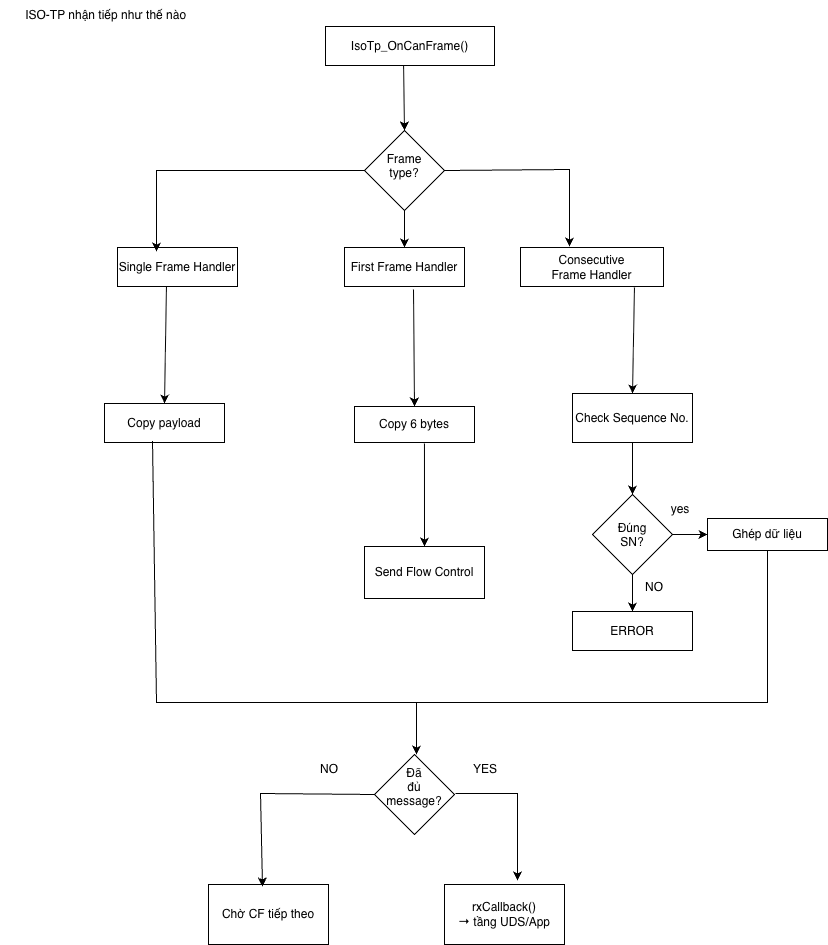

The diagram above was exported from draw.io. Its source (the exported page's mxGraphModel, read from the mxfile embedded in the PNG):
<mxGraphModel dx="902" dy="678" grid="1" gridSize="13" guides="1" tooltips="1" connect="1" arrows="1" fold="1" page="1" pageScale="1" pageWidth="827" pageHeight="1169" math="0" shadow="0">
  <root>
    <mxCell id="0" />
    <mxCell id="1" parent="0" />
    <mxCell id="vfwOQ4VEkXpH0CXWWtJn-1" parent="1" style="rounded=0;whiteSpace=wrap;html=1;" value="IsoTp_OnCanFrame()" vertex="1">
      <mxGeometry height="39" width="169" x="325" y="52" as="geometry" />
    </mxCell>
    <mxCell id="vfwOQ4VEkXpH0CXWWtJn-2" parent="1" style="rhombus;whiteSpace=wrap;html=1;shapeInside=1;" value="Frame type?" vertex="1">
      <mxGeometry height="80" width="80" x="364" y="156" as="geometry" />
    </mxCell>
    <mxCell id="vfwOQ4VEkXpH0CXWWtJn-3" edge="1" parent="1" source="vfwOQ4VEkXpH0CXWWtJn-1" style="endArrow=classic;html=1;rounded=0;entryX=0.5;entryY=0;entryDx=0;entryDy=0;exitX=0.462;exitY=1;exitDx=0;exitDy=0;exitPerimeter=0;" target="vfwOQ4VEkXpH0CXWWtJn-2" value="">
      <mxGeometry height="50" relative="1" width="50" as="geometry">
        <mxPoint x="286" y="167" as="sourcePoint" />
        <mxPoint x="336" y="117" as="targetPoint" />
      </mxGeometry>
    </mxCell>
    <mxCell id="vfwOQ4VEkXpH0CXWWtJn-4" parent="1" style="rounded=0;whiteSpace=wrap;html=1;" value="Single Frame&amp;nbsp;Handler" vertex="1">
      <mxGeometry height="39" width="120" x="117" y="273" as="geometry" />
    </mxCell>
    <mxCell id="vfwOQ4VEkXpH0CXWWtJn-5" parent="1" style="rounded=0;whiteSpace=wrap;html=1;fontStyle=1" value="&lt;span style=&quot;font-weight: normal;&quot;&gt;First Frame&amp;nbsp;Handler&lt;/span&gt;" vertex="1">
      <mxGeometry height="39" width="120" x="344" y="273" as="geometry" />
    </mxCell>
    <mxCell id="vfwOQ4VEkXpH0CXWWtJn-6" parent="1" style="rounded=0;whiteSpace=wrap;html=1;" value="Consecutive Frame&amp;nbsp;Handler" vertex="1">
      <mxGeometry height="39" width="143" x="520" y="273" as="geometry" />
    </mxCell>
    <mxCell id="vfwOQ4VEkXpH0CXWWtJn-7" edge="1" parent="1" source="vfwOQ4VEkXpH0CXWWtJn-2" style="endArrow=classic;html=1;rounded=0;exitX=0;exitY=0.5;exitDx=0;exitDy=0;entryX=0.325;entryY=0.103;entryDx=0;entryDy=0;entryPerimeter=0;" target="vfwOQ4VEkXpH0CXWWtJn-4" value="">
      <mxGeometry height="50" relative="1" width="50" as="geometry">
        <Array as="points">
          <mxPoint x="156" y="196" />
        </Array>
        <mxPoint x="195" y="232" as="sourcePoint" />
        <mxPoint x="245" y="182" as="targetPoint" />
      </mxGeometry>
    </mxCell>
    <mxCell id="vfwOQ4VEkXpH0CXWWtJn-8" edge="1" parent="1" source="vfwOQ4VEkXpH0CXWWtJn-2" style="endArrow=classic;html=1;rounded=0;entryX=0.5;entryY=0;entryDx=0;entryDy=0;exitX=0.5;exitY=1;exitDx=0;exitDy=0;" target="vfwOQ4VEkXpH0CXWWtJn-5" value="">
      <mxGeometry height="50" relative="1" width="50" as="geometry">
        <mxPoint x="312" y="466" as="sourcePoint" />
        <mxPoint x="362" y="416" as="targetPoint" />
      </mxGeometry>
    </mxCell>
    <mxCell id="vfwOQ4VEkXpH0CXWWtJn-9" edge="1" parent="1" source="vfwOQ4VEkXpH0CXWWtJn-2" style="endArrow=classic;html=1;rounded=0;entryX=0.343;entryY=-0.026;entryDx=0;entryDy=0;entryPerimeter=0;exitX=1;exitY=0.5;exitDx=0;exitDy=0;" target="vfwOQ4VEkXpH0CXWWtJn-6" value="">
      <mxGeometry height="50" relative="1" width="50" as="geometry">
        <Array as="points">
          <mxPoint x="569.05" y="195" />
        </Array>
        <mxPoint x="520" y="219" as="sourcePoint" />
        <mxPoint x="570" y="169" as="targetPoint" />
      </mxGeometry>
    </mxCell>
    <mxCell id="vfwOQ4VEkXpH0CXWWtJn-10" parent="1" style="rounded=0;whiteSpace=wrap;html=1;" value="Copy payload" vertex="1">
      <mxGeometry height="39" width="120" x="104" y="429" as="geometry" />
    </mxCell>
    <mxCell id="vfwOQ4VEkXpH0CXWWtJn-11" edge="1" parent="1" source="vfwOQ4VEkXpH0CXWWtJn-4" style="endArrow=classic;html=1;rounded=0;entryX=0.5;entryY=0;entryDx=0;entryDy=0;exitX=0.408;exitY=1;exitDx=0;exitDy=0;exitPerimeter=0;" target="vfwOQ4VEkXpH0CXWWtJn-10" value="">
      <mxGeometry height="50" relative="1" width="50" as="geometry">
        <mxPoint x="117" y="401" as="sourcePoint" />
        <mxPoint x="167" y="351" as="targetPoint" />
      </mxGeometry>
    </mxCell>
    <mxCell id="vfwOQ4VEkXpH0CXWWtJn-12" parent="1" style="rounded=0;whiteSpace=wrap;html=1;" value="Copy 6 bytes" vertex="1">
      <mxGeometry height="36" width="120" x="354" y="432" as="geometry" />
    </mxCell>
    <mxCell id="vfwOQ4VEkXpH0CXWWtJn-13" edge="1" parent="1" source="vfwOQ4VEkXpH0CXWWtJn-5" style="endArrow=classic;html=1;rounded=0;exitX=0.575;exitY=1.077;exitDx=0;exitDy=0;exitPerimeter=0;entryX=0.5;entryY=0;entryDx=0;entryDy=0;" target="vfwOQ4VEkXpH0CXWWtJn-12" value="">
      <mxGeometry height="50" relative="1" width="50" as="geometry">
        <mxPoint x="338" y="401" as="sourcePoint" />
        <mxPoint x="416" y="429" as="targetPoint" />
      </mxGeometry>
    </mxCell>
    <mxCell id="vfwOQ4VEkXpH0CXWWtJn-14" parent="1" style="rounded=0;whiteSpace=wrap;html=1;" value="Check Sequence No." vertex="1">
      <mxGeometry height="49" width="120" x="572" y="419" as="geometry" />
    </mxCell>
    <mxCell id="vfwOQ4VEkXpH0CXWWtJn-15" edge="1" parent="1" source="vfwOQ4VEkXpH0CXWWtJn-6" style="endArrow=classic;html=1;rounded=0;entryX=0.5;entryY=0;entryDx=0;entryDy=0;exitX=0.797;exitY=1.026;exitDx=0;exitDy=0;exitPerimeter=0;" target="vfwOQ4VEkXpH0CXWWtJn-14" value="">
      <mxGeometry height="50" relative="1" width="50" as="geometry">
        <mxPoint x="559" y="388" as="sourcePoint" />
        <mxPoint x="609" y="338" as="targetPoint" />
      </mxGeometry>
    </mxCell>
    <mxCell id="vfwOQ4VEkXpH0CXWWtJn-16" parent="1" style="rounded=0;whiteSpace=wrap;html=1;" value="Send Flow Control" vertex="1">
      <mxGeometry height="52" width="120" x="364" y="572" as="geometry" />
    </mxCell>
    <mxCell id="vfwOQ4VEkXpH0CXWWtJn-17" edge="1" parent="1" source="vfwOQ4VEkXpH0CXWWtJn-12" style="endArrow=classic;html=1;rounded=0;entryX=0.5;entryY=0;entryDx=0;entryDy=0;exitX=0.583;exitY=1.028;exitDx=0;exitDy=0;exitPerimeter=0;" target="vfwOQ4VEkXpH0CXWWtJn-16" value="">
      <mxGeometry height="50" relative="1" width="50" as="geometry">
        <mxPoint x="377" y="544" as="sourcePoint" />
        <mxPoint x="427" y="494" as="targetPoint" />
      </mxGeometry>
    </mxCell>
    <mxCell id="vfwOQ4VEkXpH0CXWWtJn-18" parent="1" style="rhombus;whiteSpace=wrap;html=1;shapeInside=1;" value="Đúng SN?" vertex="1">
      <mxGeometry height="80" width="80" x="592" y="520" as="geometry" />
    </mxCell>
    <mxCell id="vfwOQ4VEkXpH0CXWWtJn-19" parent="1" style="rounded=0;whiteSpace=wrap;html=1;" value="Ghép dữ liệu" vertex="1">
      <mxGeometry height="32" width="120" x="707" y="544" as="geometry" />
    </mxCell>
    <mxCell id="vfwOQ4VEkXpH0CXWWtJn-20" edge="1" parent="1" source="vfwOQ4VEkXpH0CXWWtJn-14" style="endArrow=classic;html=1;rounded=0;entryX=0.5;entryY=0;entryDx=0;entryDy=0;exitX=0.5;exitY=1;exitDx=0;exitDy=0;" target="vfwOQ4VEkXpH0CXWWtJn-18" value="">
      <mxGeometry height="50" relative="1" width="50" as="geometry">
        <mxPoint x="546" y="531" as="sourcePoint" />
        <mxPoint x="596" y="481" as="targetPoint" />
      </mxGeometry>
    </mxCell>
    <mxCell id="vfwOQ4VEkXpH0CXWWtJn-21" edge="1" parent="1" source="vfwOQ4VEkXpH0CXWWtJn-18" style="endArrow=classic;html=1;rounded=0;entryX=0;entryY=0.5;entryDx=0;entryDy=0;exitX=1;exitY=0.5;exitDx=0;exitDy=0;" target="vfwOQ4VEkXpH0CXWWtJn-19" value="">
      <mxGeometry height="50" relative="1" width="50" as="geometry">
        <mxPoint x="637" y="648" as="sourcePoint" />
        <mxPoint x="687" y="598" as="targetPoint" />
      </mxGeometry>
    </mxCell>
    <mxCell id="vfwOQ4VEkXpH0CXWWtJn-22" parent="1" style="text;html=1;whiteSpace=wrap;strokeColor=none;fillColor=none;align=center;verticalAlign=middle;rounded=0;" value="yes" vertex="1">
      <mxGeometry height="30" width="60" x="650" y="520" as="geometry" />
    </mxCell>
    <mxCell id="vfwOQ4VEkXpH0CXWWtJn-23" parent="1" style="rounded=0;whiteSpace=wrap;html=1;" value="ERROR" vertex="1">
      <mxGeometry height="39" width="120" x="572" y="637" as="geometry" />
    </mxCell>
    <mxCell id="vfwOQ4VEkXpH0CXWWtJn-24" edge="1" parent="1" source="vfwOQ4VEkXpH0CXWWtJn-18" style="endArrow=classic;html=1;rounded=0;entryX=0.5;entryY=0;entryDx=0;entryDy=0;exitX=0.5;exitY=1;exitDx=0;exitDy=0;" target="vfwOQ4VEkXpH0CXWWtJn-23" value="">
      <mxGeometry height="50" relative="1" width="50" as="geometry">
        <mxPoint x="520" y="609" as="sourcePoint" />
        <mxPoint x="570" y="559" as="targetPoint" />
      </mxGeometry>
    </mxCell>
    <mxCell id="vfwOQ4VEkXpH0CXWWtJn-26" parent="1" style="text;html=1;whiteSpace=wrap;strokeColor=none;fillColor=none;align=center;verticalAlign=middle;rounded=0;" value="NO" vertex="1">
      <mxGeometry height="30" width="60" x="624" y="598" as="geometry" />
    </mxCell>
    <mxCell id="vfwOQ4VEkXpH0CXWWtJn-27" edge="1" parent="1" source="vfwOQ4VEkXpH0CXWWtJn-19" style="endArrow=none;html=1;rounded=0;entryX=0.4;entryY=0.962;entryDx=0;entryDy=0;exitX=0.5;exitY=1;exitDx=0;exitDy=0;entryPerimeter=0;" target="vfwOQ4VEkXpH0CXWWtJn-10" value="">
      <mxGeometry height="50" relative="1" width="50" as="geometry">
        <Array as="points">
          <mxPoint x="767" y="728" />
          <mxPoint x="156" y="728" />
        </Array>
        <mxPoint x="91" y="596" as="sourcePoint" />
        <mxPoint x="141" y="546" as="targetPoint" />
      </mxGeometry>
    </mxCell>
    <mxCell id="vfwOQ4VEkXpH0CXWWtJn-28" edge="1" parent="1" style="endArrow=classic;html=1;rounded=0;" value="">
      <mxGeometry height="50" relative="1" width="50" as="geometry">
        <mxPoint x="416" y="728" as="sourcePoint" />
        <mxPoint x="416" y="780" as="targetPoint" />
      </mxGeometry>
    </mxCell>
    <mxCell id="vfwOQ4VEkXpH0CXWWtJn-29" parent="1" style="rhombus;whiteSpace=wrap;html=1;shapeInside=1;" value="Đã đủ message?" vertex="1">
      <mxGeometry height="80" width="80" x="374" y="780" as="geometry" />
    </mxCell>
    <mxCell id="vfwOQ4VEkXpH0CXWWtJn-30" parent="1" style="rounded=0;whiteSpace=wrap;html=1;" value="Chờ CF&amp;nbsp;tiếp theo" vertex="1">
      <mxGeometry height="60" width="120" x="208" y="910" as="geometry" />
    </mxCell>
    <mxCell id="vfwOQ4VEkXpH0CXWWtJn-31" parent="1" style="rounded=0;whiteSpace=wrap;html=1;" value="rxCallback()&lt;div&gt;→ tầng UDS/App&lt;/div&gt;" vertex="1">
      <mxGeometry height="60" width="120" x="444" y="910" as="geometry" />
    </mxCell>
    <mxCell id="vfwOQ4VEkXpH0CXWWtJn-32" edge="1" parent="1" source="vfwOQ4VEkXpH0CXWWtJn-29" style="endArrow=classic;html=1;rounded=0;entryX=0.45;entryY=0.033;entryDx=0;entryDy=0;entryPerimeter=0;exitX=0;exitY=0.5;exitDx=0;exitDy=0;" target="vfwOQ4VEkXpH0CXWWtJn-30" value="">
      <mxGeometry height="50" relative="1" width="50" as="geometry">
        <Array as="points">
          <mxPoint x="260" y="819" />
        </Array>
        <mxPoint x="260" y="882" as="sourcePoint" />
        <mxPoint x="310" y="832" as="targetPoint" />
      </mxGeometry>
    </mxCell>
    <mxCell id="vfwOQ4VEkXpH0CXWWtJn-33" parent="1" style="text;html=1;whiteSpace=wrap;strokeColor=none;fillColor=none;align=center;verticalAlign=middle;rounded=0;" value="NO" vertex="1">
      <mxGeometry height="30" width="60" x="299" y="780" as="geometry" />
    </mxCell>
    <mxCell id="vfwOQ4VEkXpH0CXWWtJn-34" edge="1" parent="1" style="endArrow=classic;html=1;rounded=0;entryX=0.608;entryY=-0.067;entryDx=0;entryDy=0;entryPerimeter=0;" target="vfwOQ4VEkXpH0CXWWtJn-31" value="">
      <mxGeometry height="50" relative="1" width="50" as="geometry">
        <Array as="points">
          <mxPoint x="516.96" y="819" />
        </Array>
        <mxPoint x="455" y="819" as="sourcePoint" />
        <mxPoint x="520" y="897" as="targetPoint" />
      </mxGeometry>
    </mxCell>
    <mxCell id="vfwOQ4VEkXpH0CXWWtJn-35" parent="1" style="text;html=1;whiteSpace=wrap;strokeColor=none;fillColor=none;align=center;verticalAlign=middle;rounded=0;" value="YES" vertex="1">
      <mxGeometry height="30" width="60" x="455" y="780" as="geometry" />
    </mxCell>
    <mxCell id="vfwOQ4VEkXpH0CXWWtJn-36" parent="1" style="text;html=1;whiteSpace=wrap;strokeColor=none;fillColor=none;align=center;verticalAlign=middle;rounded=0;" value="&amp;nbsp;ISO-TP nhận tiếp như thế nào" vertex="1">
      <mxGeometry height="30" width="208" y="26" as="geometry" />
    </mxCell>
  </root>
</mxGraphModel>